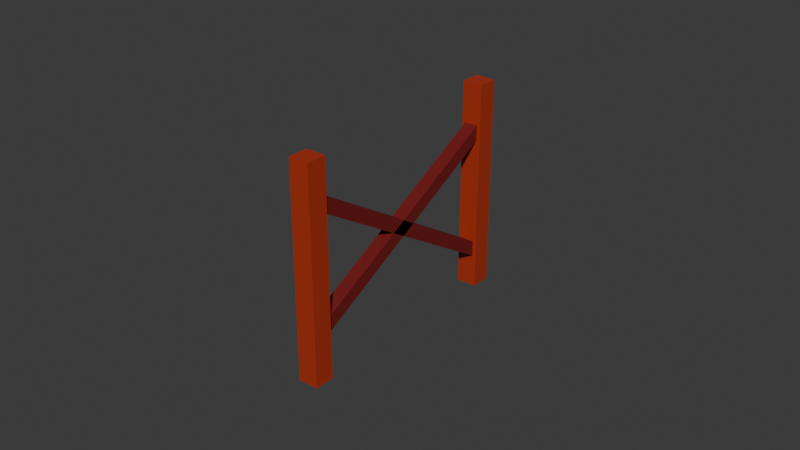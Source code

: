 # Source: fence.blend  (saved by Blender 4.4.32; exported with 4.5.12 LTS)
import bpy
from mathutils import Matrix  # noqa: F401  (used for matrix-valued properties, if any)

bpy.ops.wm.read_factory_settings(use_empty=True)
scene = bpy.context.scene
scene.name = 'Scene'

# ---- collections
col_collection = bpy.data.collections.new('Collection'); scene.collection.children.link(col_collection)

# ---- materials (node trees are filled in below, after node groups)
mat_material_007 = bpy.data.materials.new('Material.007')
mat_material_007.alpha_threshold = 0.0
mat_material_007.roughness = 0.5
mat_material_007.line_color = (0.0, 0.0, 0.0, 1.0)
mat_material_002 = bpy.data.materials.new('Material.002')
mat_material_002.alpha_threshold = 0.0
mat_material_002.roughness = 0.5
mat_material_002.line_color = (0.0, 0.0, 0.0, 1.0)
mat_material_005 = bpy.data.materials.new('Material.005')
mat_material_005.alpha_threshold = 0.0
mat_material_005.roughness = 0.5
mat_material_005.line_color = (0.0, 0.0, 0.0, 1.0)
mat_material_006 = bpy.data.materials.new('Material.006')
mat_material_006.alpha_threshold = 0.0
mat_material_006.roughness = 0.5
mat_material_006.line_color = (0.0, 0.0, 0.0, 1.0)

# ---- material node trees
mat_material_007.use_nodes = True; mat_material_007.node_tree.nodes.clear()
_N = mat_material_007.node_tree.nodes; _L = mat_material_007.node_tree.links
n0 = _N.new('ShaderNodeOutputMaterial'); n0.name = 'Material Output'; n0.location = (300, 300)
n1 = _N.new('ShaderNodeBsdfPrincipled'); n1.name = 'Principled BSDF'; n1.location = (10, 300)
n1.inputs[0].default_value = (0.174, 0.0116, 0.0116, 1.0)
n1.inputs[3].default_value = 1.45
_L.new(n1.outputs[0], n0.inputs[0])
n0.is_active_output = True
mat_material_002.use_nodes = True; mat_material_002.node_tree.nodes.clear()
_N = mat_material_002.node_tree.nodes; _L = mat_material_002.node_tree.links
n0 = _N.new('ShaderNodeOutputMaterial'); n0.name = 'Material Output'; n0.location = (300, 300)
n1 = _N.new('ShaderNodeBsdfPrincipled'); n1.name = 'Principled BSDF'; n1.location = (10, 300)
n1.inputs[0].default_value = (0.174, 0.0116, 0.0116, 1.0)
n1.inputs[3].default_value = 1.45
_L.new(n1.outputs[0], n0.inputs[0])
n0.is_active_output = True
mat_material_005.use_nodes = True; mat_material_005.node_tree.nodes.clear()
_N = mat_material_005.node_tree.nodes; _L = mat_material_005.node_tree.links
n0 = _N.new('ShaderNodeOutputMaterial'); n0.name = 'Material Output'; n0.location = (300, 300)
n1 = _N.new('ShaderNodeBsdfPrincipled'); n1.name = 'Principled BSDF'; n1.location = (10, 300)
n1.inputs[0].default_value = (0.4179, 0.0356, 0.01161, 1.0)
n1.inputs[3].default_value = 1.45
_L.new(n1.outputs[0], n0.inputs[0])
n0.is_active_output = True
mat_material_006.use_nodes = True; mat_material_006.node_tree.nodes.clear()
_N = mat_material_006.node_tree.nodes; _L = mat_material_006.node_tree.links
n0 = _N.new('ShaderNodeOutputMaterial'); n0.name = 'Material Output'; n0.location = (300, 300)
n1 = _N.new('ShaderNodeBsdfPrincipled'); n1.name = 'Principled BSDF'; n1.location = (10, 300)
n1.inputs[0].default_value = (0.4179, 0.0356, 0.01161, 1.0)
n1.inputs[3].default_value = 1.45
_L.new(n1.outputs[0], n0.inputs[0])
n0.is_active_output = True

# ---- world
world_world = bpy.data.worlds.new('World'); scene.world = world_world
world_world.use_nodes = True; world_world.node_tree.nodes.clear()
_N = world_world.node_tree.nodes; _L = world_world.node_tree.links
n0 = _N.new('ShaderNodeOutputWorld'); n0.name = 'World Output'; n0.location = (300, 300)
n1 = _N.new('ShaderNodeBackground'); n1.name = 'Background'; n1.location = (10, 300)
n1.inputs[0].default_value = (0.05088, 0.05088, 0.05088, 1.0)
_L.new(n1.outputs[0], n0.inputs[0])
n0.is_active_output = True
world_world.color = (0.05088, 0.05088, 0.05088)
world_world.sun_shadow_jitter_overblur = 0.0

# ---- meshes
me_cube_002 = bpy.data.meshes.new('Cube.002')
me_cube_002.from_pydata([(1.0, 1.0, 1.0), (1.0, 1.0, -1.0), (1.0, -1.0, 1.0), (1.0, -1.0, -1.0), (-1.0, 1.0, 1.0), (-1.0, 1.0, -1.0), (-1.0, -1.0, 1.0), (-1.0, -1.0, -1.0), (1.0, -16.65, 0.5475), (1.0, 17.66, -0.4605), (1.0, -17.66, 0.4605), (1.0, 16.65, -0.5475), (-1.0, -16.65, 0.5475), (-1.0, 17.66, -0.4605), (-1.0, -17.66, 0.4605), (-1.0, 16.65, -0.5475), (1.535, 5.597, 1.054), (1.535, -21.16, 0.2335), (1.535, 4.043, 1.182), (1.535, -22.72, 0.362), (-1.491, 5.597, 1.054), (-1.491, -21.16, 0.2335), (-1.491, 4.043, 1.182), (-1.491, -22.72, 0.362), (1.535, 23.12, -0.3956), (1.535, -3.637, -1.216), (1.535, 21.57, -0.2671), (1.535, -5.191, -1.087), (-1.491, 23.12, -0.3956), (-1.491, -3.637, -1.216), (-1.491, 21.57, -0.2671), (-1.491, -5.191, -1.087)], [], [(0, 4, 6, 2), (3, 2, 6, 7), (7, 6, 4, 5), (5, 1, 3, 7), (1, 0, 2, 3), (5, 4, 0, 1), (8, 12, 14, 10), (11, 10, 14, 15), (15, 14, 12, 13), (13, 9, 11, 15), (9, 8, 10, 11), (13, 12, 8, 9), (16, 20, 22, 18), (19, 18, 22, 23), (23, 22, 20, 21), (21, 17, 19, 23), (17, 16, 18, 19), (21, 20, 16, 17), (24, 28, 30, 26), (27, 26, 30, 31), (31, 30, 28, 29), (29, 25, 27, 31), (25, 24, 26, 27), (29, 28, 24, 25)])
me_cube_002.polygons.foreach_set('material_index', [0, 0, 0, 0, 0, 0, 1, 1, 1, 1, 1, 1, 2, 2, 2, 2, 2, 2, 3, 3, 3, 3, 3, 3])
_uv = me_cube_002.uv_layers.new(name='UVMap')
_uv.uv.foreach_set('vector', [0.625, 0.5, 0.875, 0.5, 0.875, 0.75, 0.625, 0.75, 0.375, 0.75, 0.625, 0.75, 0.625, 1.0, 0.375, 1.0, 0.375, 0.0, 0.625, 0.0, 0.625, 0.25, 0.375, 0.25, 0.125, 0.5, 0.375, 0.5, 0.375, 0.75, 0.125, 0.75, 0.375, 0.5, 0.625, 0.5, 0.625, 0.75, 0.375, 0.75, 0.375, 0.25, 0.625, 0.25, 0.625, 0.5, 0.375, 0.5, 0.625, 0.5, 0.875, 0.5, 0.875, 0.75, 0.625, 0.75, 0.375, 0.75, 0.625, 0.75, 0.625, 1.0, 0.375, 1.0, 0.375, 0.0, 0.625, 0.0, 0.625, 0.25, 0.375, 0.25, 0.125, 0.5, 0.375, 0.5, 0.375, 0.75, 0.125, 0.75, 0.375, 0.5, 0.625, 0.5, 0.625, 0.75, 0.375, 0.75, 0.375, 0.25, 0.625, 0.25, 0.625, 0.5, 0.375, 0.5, 0.625, 0.5, 0.875, 0.5, 0.875, 0.75, 0.625, 0.75, 0.375, 0.75, 0.625, 0.75, 0.625, 1.0, 0.375, 1.0, 0.375, 0.0, 0.625, 0.0, 0.625, 0.25, 0.375, 0.25, 0.125, 0.5, 0.375, 0.5, 0.375, 0.75, 0.125, 0.75, 0.375, 0.5, 0.625, 0.5, 0.625, 0.75, 0.375, 0.75, 0.375, 0.25, 0.625, 0.25, 0.625, 0.5, 0.375, 0.5, 0.625, 0.5, 0.875, 0.5, 0.875, 0.75, 0.625, 0.75, 0.375, 0.75, 0.625, 0.75, 0.625, 1.0, 0.375, 1.0, 0.375, 0.0, 0.625, 0.0, 0.625, 0.25, 0.375, 0.25, 0.125, 0.5, 0.375, 0.5, 0.375, 0.75, 0.125, 0.75, 0.375, 0.5, 0.625, 0.5, 0.625, 0.75, 0.375, 0.75, 0.375, 0.25, 0.625, 0.25, 0.625, 0.5, 0.375, 0.5])
me_cube_002.materials.append(mat_material_007)
me_cube_002.materials.append(mat_material_002)
me_cube_002.materials.append(mat_material_005)
me_cube_002.materials.append(mat_material_006)
me_cube_002.use_mirror_vertex_groups = False
me_cube_002.update()

# ---- objects
ob_cube_004 = bpy.data.objects.new('Cube.004', me_cube_002)

# ---- transforms, parenting, visibility, modifiers, constraints
ob_cube_004.location = (0.2752, -0.005693, 0.6071)
ob_cube_004.rotation_euler = (1.024, -0.0, 0.0)
ob_cube_004.scale = (0.04, 0.04, 0.7945)
ob_cube_004.lock_rotations_4d = False
ob_cube_004.empty_display_type = 'ARROWS'
ob_cube_004.lineart.crease_threshold = 0.0
_m = ob_cube_004.modifiers.new('Boolean', 'BOOLEAN')

# ---- collection membership
col_collection.objects.link(ob_cube_004)

# ---- scene / render settings (as saved in the file)
scene.frame_start = 1; scene.frame_end = 250; scene.frame_set(0)
scene.render.engine = 'BLENDER_EEVEE_NEXT'
bpy.context.view_layer.update()

# ---- added for rendering (the .blend has no active camera and no usable light): camera, sun
cam_auto = bpy.data.cameras.new('AutoCamera')
cam_auto.lens = 50.0
cam_auto.sensor_width = 36.0
cam_auto.clip_end = 1000.0
ob_auto_camera = bpy.data.objects.new('AutoCamera', cam_auto)
scene.collection.objects.link(ob_auto_camera)
ob_auto_camera.location = (3.63967, -4.02635, 3.29792)
ob_auto_camera.rotation_euler = (1.09748, -7.21219e-08, 0.694738)
scene.camera = ob_auto_camera
light_auto_sun = bpy.data.lights.new('AutoSun', 'SUN')
light_auto_sun.energy = 3.0
light_auto_sun.angle = 0.0523599
ob_auto_sun = bpy.data.objects.new('AutoSun', light_auto_sun)
scene.collection.objects.link(ob_auto_sun)
ob_auto_sun.rotation_euler = (0.872665, 0.174533, 0.523599)
bpy.context.view_layer.update()
